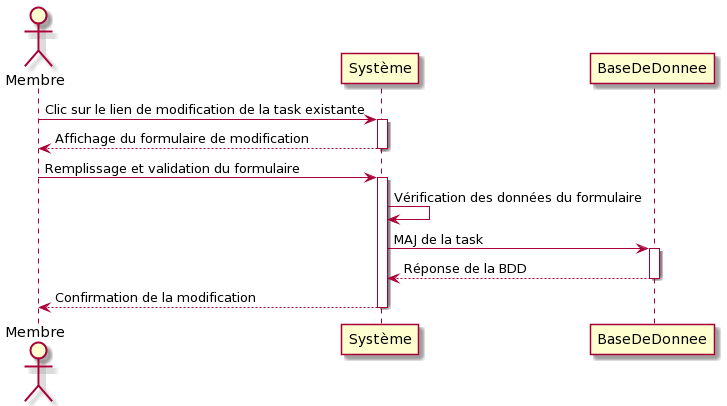

The diagram above was rendered by PlantUML. Its source (embedded in the PNG):
@startuml
Actor Membre
Membre -> Système: Clic sur le lien de modification de la task existante
activate Système
Membre <-- Système: Affichage du formulaire de modification
deactivate Système
Membre -> Système: Remplissage et validation du formulaire
activate Système
Système -> Système: Vérification des données du formulaire
Système -> BaseDeDonnee: MAJ de la task
activate BaseDeDonnee 
BaseDeDonnee --> Système: Réponse de la BDD
deactivate BaseDeDonnee
Membre <-- Système: Confirmation de la modification
deactivate Système
@enduml